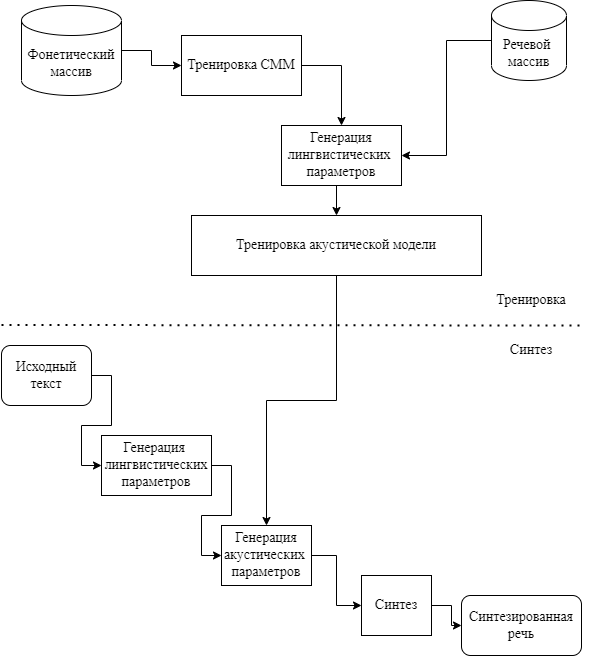

The diagram above was exported from draw.io. Its source (the exported page's mxGraphModel, read from the mxfile embedded in the PNG):
<mxGraphModel dx="1422" dy="857" grid="1" gridSize="10" guides="1" tooltips="1" connect="1" arrows="1" fold="1" page="1" pageScale="1" pageWidth="600" pageHeight="700" math="0" shadow="0">
  <root>
    <mxCell id="0" />
    <mxCell id="1" parent="0" />
    <mxCell id="Xo3GDJmcOtXUv_XKKfo1-2" value="" style="endArrow=none;dashed=1;html=1;dashPattern=1 3;strokeWidth=2;rounded=0;" parent="1" edge="1">
      <mxGeometry width="50" height="50" relative="1" as="geometry">
        <mxPoint x="10" y="349.5" as="sourcePoint" />
        <mxPoint x="590" y="350" as="targetPoint" />
      </mxGeometry>
    </mxCell>
    <mxCell id="Xo3GDJmcOtXUv_XKKfo1-5" style="edgeStyle=orthogonalEdgeStyle;rounded=0;orthogonalLoop=1;jettySize=auto;html=1;exitX=1;exitY=0.5;exitDx=0;exitDy=0;exitPerimeter=0;entryX=0;entryY=0.5;entryDx=0;entryDy=0;fontFamily=Times New Roman;fontSize=14;" parent="1" source="Xo3GDJmcOtXUv_XKKfo1-3" target="Xo3GDJmcOtXUv_XKKfo1-4" edge="1">
      <mxGeometry relative="1" as="geometry" />
    </mxCell>
    <mxCell id="Xo3GDJmcOtXUv_XKKfo1-3" value="Фонетический массив" style="shape=cylinder3;whiteSpace=wrap;html=1;boundedLbl=1;backgroundOutline=1;size=15;fontFamily=Times New Roman;fontSize=14;" parent="1" vertex="1">
      <mxGeometry x="30" y="30" width="100" height="90" as="geometry" />
    </mxCell>
    <mxCell id="Xo3GDJmcOtXUv_XKKfo1-19" style="edgeStyle=orthogonalEdgeStyle;rounded=0;orthogonalLoop=1;jettySize=auto;html=1;exitX=0.5;exitY=1;exitDx=0;exitDy=0;fontFamily=Times New Roman;fontSize=14;" parent="1" source="Xo3GDJmcOtXUv_XKKfo1-1" target="Xo3GDJmcOtXUv_XKKfo1-16" edge="1">
      <mxGeometry relative="1" as="geometry" />
    </mxCell>
    <mxCell id="Xo3GDJmcOtXUv_XKKfo1-1" value="Тренировка акустической модели" style="rounded=0;whiteSpace=wrap;html=1;fontSize=14;fontFamily=Times New Roman;" parent="1" vertex="1">
      <mxGeometry x="200" y="240" width="290" height="60" as="geometry" />
    </mxCell>
    <mxCell id="Xo3GDJmcOtXUv_XKKfo1-11" style="edgeStyle=orthogonalEdgeStyle;rounded=0;orthogonalLoop=1;jettySize=auto;html=1;exitX=1;exitY=0.5;exitDx=0;exitDy=0;entryX=0.5;entryY=0;entryDx=0;entryDy=0;fontFamily=Times New Roman;fontSize=14;" parent="1" source="Xo3GDJmcOtXUv_XKKfo1-4" target="Xo3GDJmcOtXUv_XKKfo1-9" edge="1">
      <mxGeometry relative="1" as="geometry" />
    </mxCell>
    <mxCell id="Xo3GDJmcOtXUv_XKKfo1-4" value="Тренировка СММ" style="rounded=0;whiteSpace=wrap;html=1;fontFamily=Times New Roman;fontSize=14;" parent="1" vertex="1">
      <mxGeometry x="190" y="60" width="120" height="60" as="geometry" />
    </mxCell>
    <mxCell id="Xo3GDJmcOtXUv_XKKfo1-6" value="Тренировка" style="text;html=1;strokeColor=none;fillColor=none;align=center;verticalAlign=middle;whiteSpace=wrap;rounded=0;fontFamily=Times New Roman;fontSize=14;" parent="1" vertex="1">
      <mxGeometry x="480" y="310" width="120" height="30" as="geometry" />
    </mxCell>
    <mxCell id="Xo3GDJmcOtXUv_XKKfo1-7" value="Синтез" style="text;html=1;strokeColor=none;fillColor=none;align=center;verticalAlign=middle;whiteSpace=wrap;rounded=0;fontFamily=Times New Roman;fontSize=14;" parent="1" vertex="1">
      <mxGeometry x="505" y="360" width="70" height="30" as="geometry" />
    </mxCell>
    <mxCell id="Xo3GDJmcOtXUv_XKKfo1-10" style="edgeStyle=orthogonalEdgeStyle;rounded=0;orthogonalLoop=1;jettySize=auto;html=1;exitX=0;exitY=0.5;exitDx=0;exitDy=0;exitPerimeter=0;entryX=1;entryY=0.5;entryDx=0;entryDy=0;fontFamily=Times New Roman;fontSize=14;" parent="1" source="Xo3GDJmcOtXUv_XKKfo1-8" target="Xo3GDJmcOtXUv_XKKfo1-9" edge="1">
      <mxGeometry relative="1" as="geometry" />
    </mxCell>
    <mxCell id="Xo3GDJmcOtXUv_XKKfo1-8" value="Речевой&amp;nbsp;&lt;br&gt;массив" style="shape=cylinder3;whiteSpace=wrap;html=1;boundedLbl=1;backgroundOutline=1;size=15;fontFamily=Times New Roman;fontSize=14;" parent="1" vertex="1">
      <mxGeometry x="500" y="25" width="75" height="80" as="geometry" />
    </mxCell>
    <mxCell id="Xo3GDJmcOtXUv_XKKfo1-13" style="edgeStyle=orthogonalEdgeStyle;rounded=0;orthogonalLoop=1;jettySize=auto;html=1;exitX=0.5;exitY=1;exitDx=0;exitDy=0;entryX=0.5;entryY=0;entryDx=0;entryDy=0;fontFamily=Times New Roman;fontSize=14;" parent="1" source="Xo3GDJmcOtXUv_XKKfo1-9" target="Xo3GDJmcOtXUv_XKKfo1-1" edge="1">
      <mxGeometry relative="1" as="geometry" />
    </mxCell>
    <mxCell id="Xo3GDJmcOtXUv_XKKfo1-9" value="Генерация&lt;br&gt;лингвистических&amp;nbsp;&lt;br&gt;параметров" style="rounded=0;whiteSpace=wrap;html=1;fontFamily=Times New Roman;fontSize=14;" parent="1" vertex="1">
      <mxGeometry x="290" y="150" width="120" height="60" as="geometry" />
    </mxCell>
    <mxCell id="Xo3GDJmcOtXUv_XKKfo1-18" style="edgeStyle=orthogonalEdgeStyle;rounded=0;orthogonalLoop=1;jettySize=auto;html=1;exitX=1;exitY=0.5;exitDx=0;exitDy=0;entryX=0;entryY=0.5;entryDx=0;entryDy=0;fontFamily=Times New Roman;fontSize=14;" parent="1" source="Xo3GDJmcOtXUv_XKKfo1-14" target="Xo3GDJmcOtXUv_XKKfo1-15" edge="1">
      <mxGeometry relative="1" as="geometry" />
    </mxCell>
    <mxCell id="Xo3GDJmcOtXUv_XKKfo1-14" value="Исходный текст" style="rounded=1;whiteSpace=wrap;html=1;fontFamily=Times New Roman;fontSize=14;" parent="1" vertex="1">
      <mxGeometry x="10" y="370" width="90" height="60" as="geometry" />
    </mxCell>
    <mxCell id="Xo3GDJmcOtXUv_XKKfo1-20" style="edgeStyle=orthogonalEdgeStyle;rounded=0;orthogonalLoop=1;jettySize=auto;html=1;exitX=1;exitY=0.5;exitDx=0;exitDy=0;entryX=0;entryY=0.5;entryDx=0;entryDy=0;fontFamily=Times New Roman;fontSize=14;" parent="1" source="Xo3GDJmcOtXUv_XKKfo1-15" target="Xo3GDJmcOtXUv_XKKfo1-16" edge="1">
      <mxGeometry relative="1" as="geometry" />
    </mxCell>
    <mxCell id="Xo3GDJmcOtXUv_XKKfo1-15" value="Генерация&amp;nbsp;&lt;br&gt;лингвистических параметров" style="rounded=0;whiteSpace=wrap;html=1;fontFamily=Times New Roman;fontSize=14;" parent="1" vertex="1">
      <mxGeometry x="110" y="460" width="110" height="60" as="geometry" />
    </mxCell>
    <mxCell id="Xo3GDJmcOtXUv_XKKfo1-22" style="edgeStyle=orthogonalEdgeStyle;rounded=0;orthogonalLoop=1;jettySize=auto;html=1;exitX=1;exitY=0.5;exitDx=0;exitDy=0;entryX=0;entryY=0.5;entryDx=0;entryDy=0;fontFamily=Times New Roman;fontSize=14;" parent="1" source="Xo3GDJmcOtXUv_XKKfo1-16" target="Xo3GDJmcOtXUv_XKKfo1-21" edge="1">
      <mxGeometry relative="1" as="geometry" />
    </mxCell>
    <mxCell id="Xo3GDJmcOtXUv_XKKfo1-16" value="Генерация акустических&amp;nbsp;&lt;br&gt;параметров" style="rounded=0;whiteSpace=wrap;html=1;fontFamily=Times New Roman;fontSize=14;" parent="1" vertex="1">
      <mxGeometry x="230" y="550" width="90" height="60" as="geometry" />
    </mxCell>
    <mxCell id="mkrZCn59aY5yrnmdRtn--1" style="edgeStyle=orthogonalEdgeStyle;rounded=0;orthogonalLoop=1;jettySize=auto;html=1;exitX=1;exitY=0.5;exitDx=0;exitDy=0;" edge="1" parent="1" source="Xo3GDJmcOtXUv_XKKfo1-21" target="Xo3GDJmcOtXUv_XKKfo1-23">
      <mxGeometry relative="1" as="geometry" />
    </mxCell>
    <mxCell id="Xo3GDJmcOtXUv_XKKfo1-21" value="Синтез" style="rounded=0;whiteSpace=wrap;html=1;fontFamily=Times New Roman;fontSize=14;" parent="1" vertex="1">
      <mxGeometry x="370" y="600" width="70" height="60" as="geometry" />
    </mxCell>
    <mxCell id="Xo3GDJmcOtXUv_XKKfo1-23" value="Синтезированная речь" style="rounded=1;whiteSpace=wrap;html=1;fontFamily=Times New Roman;fontSize=14;" parent="1" vertex="1">
      <mxGeometry x="470" y="620" width="120" height="60" as="geometry" />
    </mxCell>
  </root>
</mxGraphModel>